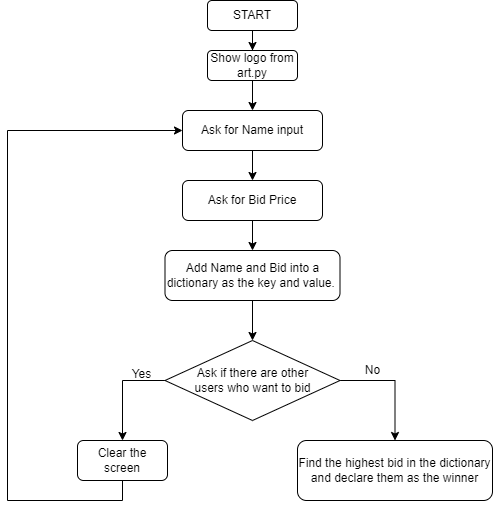

The diagram above was exported from draw.io. Its source (the exported page's mxGraphModel, read from the mxfile embedded in the PNG):
<mxGraphModel dx="2062" dy="1122" grid="1" gridSize="10" guides="1" tooltips="1" connect="1" arrows="1" fold="1" page="1" pageScale="1" pageWidth="1654" pageHeight="1169" math="0" shadow="0">
  <root>
    <mxCell id="0" />
    <mxCell id="1" parent="0" />
    <mxCell id="bfYaGmAvoGIVNhVpSVc3-3" value="" style="edgeStyle=orthogonalEdgeStyle;rounded=0;orthogonalLoop=1;jettySize=auto;html=1;" parent="1" source="bfYaGmAvoGIVNhVpSVc3-1" target="bfYaGmAvoGIVNhVpSVc3-2" edge="1">
      <mxGeometry relative="1" as="geometry" />
    </mxCell>
    <mxCell id="bfYaGmAvoGIVNhVpSVc3-1" value="START" style="rounded=1;whiteSpace=wrap;html=1;" parent="1" vertex="1">
      <mxGeometry x="480" y="40" width="90" height="30" as="geometry" />
    </mxCell>
    <mxCell id="bfYaGmAvoGIVNhVpSVc3-5" value="" style="edgeStyle=orthogonalEdgeStyle;rounded=0;orthogonalLoop=1;jettySize=auto;html=1;" parent="1" source="bfYaGmAvoGIVNhVpSVc3-2" target="bfYaGmAvoGIVNhVpSVc3-4" edge="1">
      <mxGeometry relative="1" as="geometry" />
    </mxCell>
    <mxCell id="bfYaGmAvoGIVNhVpSVc3-2" value="Show logo from art.py" style="rounded=1;whiteSpace=wrap;html=1;" parent="1" vertex="1">
      <mxGeometry x="480" y="90" width="90" height="30" as="geometry" />
    </mxCell>
    <mxCell id="bfYaGmAvoGIVNhVpSVc3-7" value="" style="edgeStyle=orthogonalEdgeStyle;rounded=0;orthogonalLoop=1;jettySize=auto;html=1;" parent="1" source="bfYaGmAvoGIVNhVpSVc3-4" target="bfYaGmAvoGIVNhVpSVc3-6" edge="1">
      <mxGeometry relative="1" as="geometry" />
    </mxCell>
    <mxCell id="bfYaGmAvoGIVNhVpSVc3-4" value="Ask for Name input" style="rounded=1;whiteSpace=wrap;html=1;" parent="1" vertex="1">
      <mxGeometry x="455" y="150" width="140" height="40" as="geometry" />
    </mxCell>
    <mxCell id="bfYaGmAvoGIVNhVpSVc3-9" value="" style="edgeStyle=orthogonalEdgeStyle;rounded=0;orthogonalLoop=1;jettySize=auto;html=1;" parent="1" source="bfYaGmAvoGIVNhVpSVc3-6" target="bfYaGmAvoGIVNhVpSVc3-8" edge="1">
      <mxGeometry relative="1" as="geometry" />
    </mxCell>
    <mxCell id="bfYaGmAvoGIVNhVpSVc3-6" value="Ask for Bid Price" style="rounded=1;whiteSpace=wrap;html=1;" parent="1" vertex="1">
      <mxGeometry x="455" y="220" width="140" height="40" as="geometry" />
    </mxCell>
    <mxCell id="bfYaGmAvoGIVNhVpSVc3-11" value="" style="edgeStyle=orthogonalEdgeStyle;rounded=0;orthogonalLoop=1;jettySize=auto;html=1;" parent="1" source="bfYaGmAvoGIVNhVpSVc3-8" edge="1">
      <mxGeometry relative="1" as="geometry">
        <mxPoint x="525" y="380" as="targetPoint" />
      </mxGeometry>
    </mxCell>
    <mxCell id="bfYaGmAvoGIVNhVpSVc3-8" value="Add Name and Bid into a dictionary as the key and value.&amp;nbsp;" style="rounded=1;whiteSpace=wrap;html=1;" parent="1" vertex="1">
      <mxGeometry x="437.5" y="290" width="175" height="50" as="geometry" />
    </mxCell>
    <mxCell id="bfYaGmAvoGIVNhVpSVc3-18" style="edgeStyle=orthogonalEdgeStyle;rounded=0;orthogonalLoop=1;jettySize=auto;html=1;exitX=0;exitY=1;exitDx=0;exitDy=0;entryX=0.5;entryY=0;entryDx=0;entryDy=0;" parent="1" source="bfYaGmAvoGIVNhVpSVc3-13" target="bfYaGmAvoGIVNhVpSVc3-17" edge="1">
      <mxGeometry relative="1" as="geometry">
        <Array as="points">
          <mxPoint x="481" y="420" />
          <mxPoint x="395" y="420" />
        </Array>
      </mxGeometry>
    </mxCell>
    <mxCell id="bfYaGmAvoGIVNhVpSVc3-21" style="edgeStyle=orthogonalEdgeStyle;rounded=0;orthogonalLoop=1;jettySize=auto;html=1;exitX=1;exitY=0.5;exitDx=0;exitDy=0;entryX=0.5;entryY=0;entryDx=0;entryDy=0;" parent="1" source="bfYaGmAvoGIVNhVpSVc3-13" target="bfYaGmAvoGIVNhVpSVc3-20" edge="1">
      <mxGeometry relative="1" as="geometry" />
    </mxCell>
    <mxCell id="bfYaGmAvoGIVNhVpSVc3-13" value="Ask if there are other &lt;br&gt;users who want to bid" style="rhombus;whiteSpace=wrap;html=1;" parent="1" vertex="1">
      <mxGeometry x="437.5" y="380" width="175" height="80" as="geometry" />
    </mxCell>
    <mxCell id="bfYaGmAvoGIVNhVpSVc3-16" value="Yes" style="text;html=1;align=center;verticalAlign=middle;resizable=0;points=[];autosize=1;" parent="1" vertex="1">
      <mxGeometry x="394" y="404" width="40" height="20" as="geometry" />
    </mxCell>
    <mxCell id="bfYaGmAvoGIVNhVpSVc3-19" style="edgeStyle=orthogonalEdgeStyle;rounded=0;orthogonalLoop=1;jettySize=auto;html=1;exitX=0.5;exitY=1;exitDx=0;exitDy=0;entryX=0;entryY=0.5;entryDx=0;entryDy=0;" parent="1" source="bfYaGmAvoGIVNhVpSVc3-17" target="bfYaGmAvoGIVNhVpSVc3-4" edge="1">
      <mxGeometry relative="1" as="geometry">
        <mxPoint x="280" y="370" as="targetPoint" />
        <Array as="points">
          <mxPoint x="395" y="540" />
          <mxPoint x="280" y="540" />
          <mxPoint x="280" y="170" />
        </Array>
      </mxGeometry>
    </mxCell>
    <mxCell id="bfYaGmAvoGIVNhVpSVc3-17" value="Clear the screen" style="rounded=1;whiteSpace=wrap;html=1;" parent="1" vertex="1">
      <mxGeometry x="350" y="480" width="90" height="40" as="geometry" />
    </mxCell>
    <mxCell id="bfYaGmAvoGIVNhVpSVc3-20" value="Find the highest bid in the dictionary and declare them as the winner" style="rounded=1;whiteSpace=wrap;html=1;" parent="1" vertex="1">
      <mxGeometry x="570" y="480" width="195" height="60" as="geometry" />
    </mxCell>
    <mxCell id="bfYaGmAvoGIVNhVpSVc3-22" value="No" style="text;html=1;align=center;verticalAlign=middle;resizable=0;points=[];autosize=1;" parent="1" vertex="1">
      <mxGeometry x="630" y="400" width="30" height="20" as="geometry" />
    </mxCell>
  </root>
</mxGraphModel>